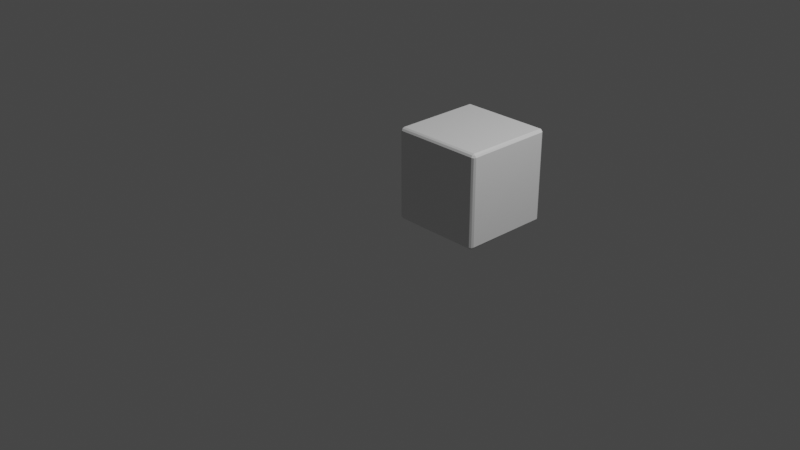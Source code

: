 # Source: cube.blend  (saved by Blender 3.2.14; exported with 4.5.12 LTS)
import bpy
from mathutils import Matrix  # noqa: F401  (used for matrix-valued properties, if any)

bpy.ops.wm.read_factory_settings(use_empty=True)
scene = bpy.context.scene
scene.name = 'Scene'

# ---- collections
col_collection = bpy.data.collections.new('Collection'); scene.collection.children.link(col_collection)

# ---- images (referenced by path relative to the original .blend; pixels are not part of the script)
import os
ASSET_DIR = os.environ.get("B2B_ASSET_DIR", "")  # directory of the original .blend (textures are referenced by path, not embedded)
HERE = os.path.dirname(os.path.abspath(__file__))  # packed textures are extracted next to this script under _unpacked/

def load_image(name, relpath, width, height, colorspace="sRGB"):
    """Load a texture the original file referenced (path relative to the .blend, or extracted next to this script)."""
    p = next((c for c in (os.path.join(HERE, relpath), os.path.join(ASSET_DIR, relpath)) if relpath and os.path.exists(c)), "")
    if p:
        img = bpy.data.images.load(p, check_existing=True)
        img.name = name
    else:  # same state as the original file: an image datablock whose file is absent (Cycles renders it pink)
        img = bpy.data.images.new(name, width, height)
        img.source = "FILE"
        img.filepath = "//" + (relpath or name)
    img.colorspace_settings.name = colorspace
    return img
img_cube = load_image('cube', 'cube.png', 1024, 1024, 'sRGB')

# ---- materials (node trees are filled in below, after node groups)
mat_material = bpy.data.materials.new('Material')
mat_material.alpha_threshold = 0.0
mat_material.use_transparent_shadow = False
mat_material.line_color = (0.0, 0.0, 0.0, 1.0)

# ---- material node trees
mat_material.use_nodes = True; mat_material.node_tree.nodes.clear()
_N = mat_material.node_tree.nodes; _L = mat_material.node_tree.links
n0 = _N.new('ShaderNodeOutputMaterial'); n0.name = 'Material Output'; n0.location = (300, 300)
n1 = _N.new('ShaderNodeBsdfPrincipled'); n1.name = 'Principled BSDF'; n1.location = (10, 300)
n1.distribution = 'GGX'
n1.subsurface_method = 'RANDOM_WALK_SKIN'
n1.inputs[2].default_value = 0.4
n1.inputs[3].default_value = 1.45
n1.inputs[27].default_value = (0.0, 0.0, 0.0, 1.0)
n1.inputs[28].default_value = 1.0
n2 = _N.new('ShaderNodeTexImage'); n2.name = 'Image Texture'; n2.location = (-402, 205)
n2.image = img_cube
_L.new(n1.outputs[0], n0.inputs[0])
n0.is_active_output = True

# ---- world
world_world = bpy.data.worlds.new('World'); scene.world = world_world
world_world.use_nodes = True; world_world.node_tree.nodes.clear()
_N = world_world.node_tree.nodes; _L = world_world.node_tree.links
n0 = _N.new('ShaderNodeOutputWorld'); n0.name = 'World Output'; n0.location = (300, 300)
n1 = _N.new('ShaderNodeBackground'); n1.name = 'Background'; n1.location = (10, 300)
n1.inputs[0].default_value = (0.05088, 0.05088, 0.05088, 1.0)
_L.new(n1.outputs[0], n0.inputs[0])
n0.is_active_output = True
world_world.color = (0.05088, 0.05088, 0.05088)
world_world.use_sun_shadow = False
world_world.sun_shadow_jitter_overblur = 0.0

# ---- cameras
cam_camera = bpy.data.cameras.new('Camera')
cam_camera.clip_end = 100.0
cam_camera.ortho_scale = 7.314

# ---- lights
light_light = bpy.data.lights.new('Light', 'POINT')
light_light.transmission_factor = 0.0
light_light.energy = 1000.0
light_light.shadow_soft_size = 0.1
light_light.shadow_maximum_resolution = 0.006
light_light.use_absolute_resolution = True

# ---- meshes
me_cube = bpy.data.meshes.new('Cube')
me_cube.from_pydata([(0.9, 1.0, 0.9), (0.9, 0.9, 1.0), (1.0, 0.9, 0.9), (0.9, 0.9924, 0.9383), (0.9, 0.9707, 0.9707), (0.9383, 0.9924, 0.9), (0.9387, 0.9837, 0.9387), (0.9366, 0.9658, 0.9658), (0.9577, 0.9577, 0.9577), (0.9383, 0.9, 0.9924), (0.9707, 0.9, 0.9707), (0.9, 0.9383, 0.9924), (0.9387, 0.9387, 0.9837), (0.9658, 0.9366, 0.9658), (0.9924, 0.9383, 0.9), (0.9707, 0.9707, 0.9), (0.9924, 0.9, 0.9383), (0.9837, 0.9387, 0.9387), (0.9658, 0.9658, 0.9366), (0.9, 0.9, -1.0), (0.9, 1.0, -0.9), (1.0, 0.9, -0.9), (0.9, 0.9383, -0.9924), (0.9, 0.9707, -0.9707), (0.9383, 0.9, -0.9924), (0.9387, 0.9387, -0.9837), (0.9366, 0.9658, -0.9658), (0.9577, 0.9577, -0.9577), (0.9383, 0.9924, -0.9), (0.9707, 0.9707, -0.9), (0.9, 0.9924, -0.9383), (0.9387, 0.9837, -0.9387), (0.9658, 0.9658, -0.9366), (0.9924, 0.9, -0.9383), (0.9707, 0.9, -0.9707), (0.9924, 0.9383, -0.9), (0.9837, 0.9387, -0.9387), (0.9658, 0.9366, -0.9658), (1.0, -0.9, 0.9), (0.9, -0.9, 1.0), (0.9, -1.0, 0.9), (0.9924, -0.9, 0.9383), (0.9707, -0.9, 0.9707), (0.9924, -0.9383, 0.9), (0.9837, -0.9387, 0.9387), (0.9658, -0.9366, 0.9658), (0.9577, -0.9577, 0.9577), (0.9, -0.9383, 0.9924), (0.9, -0.9707, 0.9707), (0.9383, -0.9, 0.9924), (0.9387, -0.9387, 0.9837), (0.9366, -0.9658, 0.9658), (0.9383, -0.9924, 0.9), (0.9707, -0.9707, 0.9), (0.9, -0.9924, 0.9383), (0.9387, -0.9837, 0.9387), (0.9658, -0.9658, 0.9366), (1.0, -0.9, -0.9), (0.9, -1.0, -0.9), (0.9, -0.9, -1.0), (0.9924, -0.9383, -0.9), (0.9707, -0.9707, -0.9), (0.9924, -0.9, -0.9383), (0.9837, -0.9387, -0.9387), (0.9658, -0.9658, -0.9366), (0.9577, -0.9577, -0.9577), (0.9, -0.9924, -0.9383), (0.9, -0.9707, -0.9707), (0.9383, -0.9924, -0.9), (0.9387, -0.9837, -0.9387), (0.9366, -0.9658, -0.9658), (0.9383, -0.9, -0.9924), (0.9707, -0.9, -0.9707), (0.9, -0.9383, -0.9924), (0.9387, -0.9387, -0.9837), (0.9658, -0.9366, -0.9658), (-0.9, 1.0, 0.9), (-1.0, 0.9, 0.9), (-0.9, 0.9, 1.0), (-0.9383, 0.9924, 0.9), (-0.9707, 0.9707, 0.9), (-0.9, 0.9924, 0.9383), (-0.9387, 0.9837, 0.9387), (-0.9658, 0.9658, 0.9366), (-0.9577, 0.9577, 0.9577), (-0.9924, 0.9, 0.9383), (-0.9707, 0.9, 0.9707), (-0.9924, 0.9383, 0.9), (-0.9837, 0.9387, 0.9387), (-0.9658, 0.9366, 0.9658), (-0.9, 0.9383, 0.9924), (-0.9, 0.9707, 0.9707), (-0.9383, 0.9, 0.9924), (-0.9387, 0.9387, 0.9837), (-0.9366, 0.9658, 0.9658), (-1.0, 0.9, -0.9), (-0.9, 1.0, -0.9), (-0.9, 0.9, -1.0), (-0.9924, 0.9383, -0.9), (-0.9707, 0.9707, -0.9), (-0.9924, 0.9, -0.9383), (-0.9837, 0.9387, -0.9387), (-0.9658, 0.9658, -0.9366), (-0.9577, 0.9577, -0.9577), (-0.9, 0.9924, -0.9383), (-0.9, 0.9707, -0.9707), (-0.9383, 0.9924, -0.9), (-0.9387, 0.9837, -0.9387), (-0.9366, 0.9658, -0.9658), (-0.9383, 0.9, -0.9924), (-0.9707, 0.9, -0.9707), (-0.9, 0.9383, -0.9924), (-0.9387, 0.9387, -0.9837), (-0.9658, 0.9366, -0.9658), (-1.0, -0.9, 0.9), (-0.9, -1.0, 0.9), (-0.9, -0.9, 1.0), (-0.9924, -0.9383, 0.9), (-0.9707, -0.9707, 0.9), (-0.9924, -0.9, 0.9383), (-0.9837, -0.9387, 0.9387), (-0.9658, -0.9658, 0.9366), (-0.9577, -0.9577, 0.9577), (-0.9, -0.9924, 0.9383), (-0.9, -0.9707, 0.9707), (-0.9383, -0.9924, 0.9), (-0.9387, -0.9837, 0.9387), (-0.9366, -0.9658, 0.9658), (-0.9383, -0.9, 0.9924), (-0.9707, -0.9, 0.9707), (-0.9, -0.9383, 0.9924), (-0.9387, -0.9387, 0.9837), (-0.9658, -0.9366, 0.9658), (-0.9, -0.9, -1.0), (-0.9, -1.0, -0.9), (-1.0, -0.9, -0.9), (-0.9, -0.9383, -0.9924), (-0.9, -0.9707, -0.9707), (-0.9383, -0.9, -0.9924), (-0.9387, -0.9387, -0.9837), (-0.9366, -0.9658, -0.9658), (-0.9577, -0.9577, -0.9577), (-0.9383, -0.9924, -0.9), (-0.9707, -0.9707, -0.9), (-0.9, -0.9924, -0.9383), (-0.9387, -0.9837, -0.9387), (-0.9658, -0.9658, -0.9366), (-0.9924, -0.9, -0.9383), (-0.9707, -0.9, -0.9707), (-0.9924, -0.9383, -0.9), (-0.9837, -0.9387, -0.9387), (-0.9658, -0.9366, -0.9658)], [], [(97, 19, 59, 133), (135, 114, 77, 95), (58, 40, 115, 134), (1, 78, 116, 39), (21, 2, 38, 57), (0, 3, 6, 5), (3, 4, 7, 6), (5, 6, 18, 15), (6, 7, 8, 18), (1, 9, 12, 11), (9, 10, 13, 12), (11, 12, 7, 4), (12, 13, 8, 7), (2, 14, 17, 16), (14, 15, 18, 17), (16, 17, 13, 10), (17, 18, 8, 13), (19, 22, 25, 24), (22, 23, 26, 25), (24, 25, 37, 34), (25, 26, 27, 37), (20, 28, 31, 30), (28, 29, 32, 31), (30, 31, 26, 23), (31, 32, 27, 26), (21, 33, 36, 35), (33, 34, 37, 36), (35, 36, 32, 29), (36, 37, 27, 32), (38, 41, 44, 43), (41, 42, 45, 44), (43, 44, 56, 53), (44, 45, 46, 56), (39, 47, 50, 49), (47, 48, 51, 50), (49, 50, 45, 42), (50, 51, 46, 45), (40, 52, 55, 54), (52, 53, 56, 55), (54, 55, 51, 48), (55, 56, 46, 51), (57, 60, 63, 62), (60, 61, 64, 63), (62, 63, 75, 72), (63, 64, 65, 75), (58, 66, 69, 68), (66, 67, 70, 69), (68, 69, 64, 61), (69, 70, 65, 64), (59, 71, 74, 73), (71, 72, 75, 74), (73, 74, 70, 67), (74, 75, 65, 70), (76, 79, 82, 81), (79, 80, 83, 82), (81, 82, 94, 91), (82, 83, 84, 94), (77, 85, 88, 87), (85, 86, 89, 88), (87, 88, 83, 80), (88, 89, 84, 83), (78, 90, 93, 92), (90, 91, 94, 93), (92, 93, 89, 86), (93, 94, 84, 89), (95, 98, 101, 100), (98, 99, 102, 101), (100, 101, 113, 110), (101, 102, 103, 113), (96, 104, 107, 106), (104, 105, 108, 107), (106, 107, 102, 99), (107, 108, 103, 102), (97, 109, 112, 111), (109, 110, 113, 112), (111, 112, 108, 105), (112, 113, 103, 108), (114, 117, 120, 119), (117, 118, 121, 120), (119, 120, 132, 129), (120, 121, 122, 132), (115, 123, 126, 125), (123, 124, 127, 126), (125, 126, 121, 118), (126, 127, 122, 121), (116, 128, 131, 130), (128, 129, 132, 131), (130, 131, 127, 124), (131, 132, 122, 127), (133, 136, 139, 138), (136, 137, 140, 139), (138, 139, 151, 148), (139, 140, 141, 151), (134, 142, 145, 144), (142, 143, 146, 145), (144, 145, 140, 137), (145, 146, 141, 140), (135, 147, 150, 149), (147, 148, 151, 150), (149, 150, 146, 143), (150, 151, 141, 146), (97, 133, 138, 109), (109, 138, 148, 110), (110, 148, 147, 100), (100, 147, 135, 95), (19, 97, 111, 22), (22, 111, 105, 23), (23, 105, 104, 30), (30, 104, 96, 20), (2, 21, 35, 14), (14, 35, 29, 15), (15, 29, 28, 5), (5, 28, 20, 0), (134, 115, 125, 142), (142, 125, 118, 143), (143, 118, 117, 149), (149, 117, 114, 135), (40, 58, 68, 52), (52, 68, 61, 53), (53, 61, 60, 43), (43, 60, 57, 38), (76, 96, 106, 79), (79, 106, 99, 80), (80, 99, 98, 87), (87, 98, 95, 77), (39, 116, 130, 47), (47, 130, 124, 48), (48, 124, 123, 54), (54, 123, 115, 40), (1, 39, 49, 9), (9, 49, 42, 10), (10, 42, 41, 16), (16, 41, 38, 2), (133, 59, 73, 136), (136, 73, 67, 137), (137, 67, 66, 144), (144, 66, 58, 134), (116, 78, 92, 128), (128, 92, 86, 129), (129, 86, 85, 119), (119, 85, 77, 114), (78, 1, 11, 90), (90, 11, 4, 91), (91, 4, 3, 81), (81, 3, 0, 76), (59, 19, 24, 71), (71, 24, 34, 72), (72, 34, 33, 62), (62, 33, 21, 57), (96, 76, 0, 20)])
_uv = me_cube.uv_layers.new(name='UVMap')
_uv.uv.foreach_set('vector', [0.1375, 0.5125, 0.3625, 0.5125, 0.3625, 0.7375, 0.1375, 0.7375, 0.3875, 0.0125, 0.6125, 0.0125, 0.6125, 0.2375, 0.3875, 0.2375, 0.3875, 0.7625, 0.6125, 0.7625, 0.6125, 0.9875, 0.3875, 0.9875, 0.6375, 0.5125, 0.8625, 0.5125, 0.8625, 0.7375, 0.6375, 0.7375, 0.3875, 0.5125, 0.6125, 0.5125, 0.6125, 0.7375, 0.3875, 0.7375, 0.6125, 0.4875, 0.6173, 0.4875, 0.6173, 0.4923, 0.6125, 0.4923, 0.6173, 0.4875, 0.625, 0.4875, 0.625, 0.4921, 0.6173, 0.4923, 0.6125, 0.4923, 0.6173, 0.4923, 0.6171, 0.5, 0.6125, 0.5, 0.6173, 0.4923, 0.625, 0.4921, 0.6232, 0.5, 0.6171, 0.5, 0.6375, 0.5125, 0.6327, 0.5125, 0.6327, 0.5077, 0.6375, 0.5077, 0.6327, 0.5125, 0.625, 0.5125, 0.625, 0.5079, 0.6327, 0.5077, 0.6375, 0.5077, 0.6327, 0.5077, 0.6329, 0.5, 0.6375, 0.5, 0.6327, 0.5077, 0.625, 0.5079, 0.6232, 0.5, 0.6329, 0.5, 0.6125, 0.5125, 0.6125, 0.5077, 0.6173, 0.5077, 0.6173, 0.5125, 0.6125, 0.5077, 0.6125, 0.5, 0.6171, 0.5, 0.6173, 0.5077, 0.6173, 0.5125, 0.6173, 0.5077, 0.625, 0.5079, 0.625, 0.5125, 0.6173, 0.5077, 0.6171, 0.5, 0.6232, 0.5, 0.625, 0.5079, 0.3625, 0.5125, 0.3625, 0.5077, 0.3673, 0.5077, 0.3673, 0.5125, 0.3625, 0.5077, 0.3625, 0.5, 0.3671, 0.5, 0.3673, 0.5077, 0.3673, 0.5125, 0.3673, 0.5077, 0.375, 0.5079, 0.375, 0.5125, 0.3673, 0.5077, 0.3671, 0.5, 0.375, 0.5018, 0.375, 0.5079, 0.3875, 0.4875, 0.3875, 0.4923, 0.3827, 0.4923, 0.3827, 0.4875, 0.3875, 0.4923, 0.3875, 0.5, 0.3829, 0.5, 0.3827, 0.4923, 0.3827, 0.4875, 0.3827, 0.4923, 0.375, 0.4921, 0.375, 0.4875, 0.3827, 0.4923, 0.3829, 0.5, 0.375, 0.5018, 0.375, 0.4921, 0.3875, 0.5125, 0.3827, 0.5125, 0.3827, 0.5077, 0.3875, 0.5077, 0.3827, 0.5125, 0.375, 0.5125, 0.375, 0.5079, 0.3827, 0.5077, 0.3875, 0.5077, 0.3827, 0.5077, 0.3829, 0.5, 0.3875, 0.5, 0.3827, 0.5077, 0.375, 0.5079, 0.375, 0.5018, 0.3829, 0.5, 0.6125, 0.7375, 0.6173, 0.7375, 0.6173, 0.7423, 0.6125, 0.7423, 0.6173, 0.7375, 0.625, 0.7375, 0.625, 0.7421, 0.6173, 0.7423, 0.6125, 0.7423, 0.6173, 0.7423, 0.6171, 0.75, 0.6125, 0.75, 0.6173, 0.7423, 0.625, 0.7421, 0.625, 0.7482, 0.6171, 0.75, 0.6375, 0.7375, 0.6375, 0.7423, 0.6327, 0.7423, 0.6327, 0.7375, 0.6375, 0.7423, 0.6375, 0.75, 0.6329, 0.75, 0.6327, 0.7423, 0.6327, 0.7375, 0.6327, 0.7423, 0.625, 0.7421, 0.625, 0.7375, 0.6327, 0.7423, 0.6329, 0.75, 0.625, 0.7482, 0.625, 0.7421, 0.6125, 0.7625, 0.6125, 0.7577, 0.6173, 0.7577, 0.6173, 0.7625, 0.6125, 0.7577, 0.6125, 0.75, 0.6171, 0.75, 0.6173, 0.7577, 0.6173, 0.7625, 0.6173, 0.7577, 0.625, 0.7579, 0.625, 0.7625, 0.6173, 0.7577, 0.6171, 0.75, 0.625, 0.7482, 0.625, 0.7579, 0.3875, 0.7375, 0.3875, 0.7423, 0.3827, 0.7423, 0.3827, 0.7375, 0.3875, 0.7423, 0.3875, 0.75, 0.3829, 0.75, 0.3827, 0.7423, 0.3827, 0.7375, 0.3827, 0.7423, 0.375, 0.7421, 0.375, 0.7375, 0.3827, 0.7423, 0.3829, 0.75, 0.3768, 0.75, 0.375, 0.7421, 0.3875, 0.7625, 0.3827, 0.7625, 0.3827, 0.7577, 0.3875, 0.7577, 0.3827, 0.7625, 0.375, 0.7625, 0.375, 0.7579, 0.3827, 0.7577, 0.3875, 0.7577, 0.3827, 0.7577, 0.3829, 0.75, 0.3875, 0.75, 0.3827, 0.7577, 0.375, 0.7579, 0.3768, 0.75, 0.3829, 0.75, 0.3625, 0.7375, 0.3673, 0.7375, 0.3673, 0.7423, 0.3625, 0.7423, 0.3673, 0.7375, 0.375, 0.7375, 0.375, 0.7421, 0.3673, 0.7423, 0.3625, 0.7423, 0.3673, 0.7423, 0.3671, 0.75, 0.3625, 0.75, 0.3673, 0.7423, 0.375, 0.7421, 0.3768, 0.75, 0.3671, 0.75, 0.6125, 0.2625, 0.6125, 0.2577, 0.6173, 0.2577, 0.6173, 0.2625, 0.6125, 0.2577, 0.6125, 0.25, 0.6171, 0.25, 0.6173, 0.2577, 0.6173, 0.2625, 0.6173, 0.2577, 0.625, 0.2579, 0.625, 0.2625, 0.6173, 0.2577, 0.6171, 0.25, 0.6197, 0.25, 0.625, 0.2579, 0.6125, 0.2375, 0.6173, 0.2375, 0.6173, 0.2423, 0.6125, 0.2423, 0.6173, 0.2375, 0.625, 0.2375, 0.625, 0.2421, 0.6173, 0.2423, 0.6125, 0.2423, 0.6173, 0.2423, 0.6171, 0.25, 0.6125, 0.25, 0.6173, 0.2423, 0.625, 0.2421, 0.625, 0.2447, 0.6171, 0.25, 0.8625, 0.5125, 0.8625, 0.5077, 0.8673, 0.5077, 0.8673, 0.5125, 0.8625, 0.5077, 0.8625, 0.5, 0.8671, 0.5, 0.8673, 0.5077, 0.8673, 0.5125, 0.8673, 0.5077, 0.875, 0.5079, 0.875, 0.5125, 0.8673, 0.5077, 0.8671, 0.5, 0.8697, 0.5, 0.875, 0.5079, 0.3875, 0.2375, 0.3875, 0.2423, 0.3827, 0.2423, 0.3827, 0.2375, 0.3875, 0.2423, 0.3875, 0.25, 0.3829, 0.25, 0.3827, 0.2423, 0.3827, 0.2375, 0.3827, 0.2423, 0.375, 0.2421, 0.375, 0.2375, 0.3827, 0.2423, 0.3829, 0.25, 0.3803, 0.25, 0.375, 0.2421, 0.3875, 0.2625, 0.3827, 0.2625, 0.3827, 0.2577, 0.3875, 0.2577, 0.3827, 0.2625, 0.375, 0.2625, 0.375, 0.2579, 0.3827, 0.2577, 0.3875, 0.2577, 0.3827, 0.2577, 0.3829, 0.25, 0.3875, 0.25, 0.3827, 0.2577, 0.375, 0.2579, 0.375, 0.2553, 0.3829, 0.25, 0.1375, 0.5125, 0.1327, 0.5125, 0.1327, 0.5077, 0.1375, 0.5077, 0.1327, 0.5125, 0.125, 0.5125, 0.125, 0.5079, 0.1327, 0.5077, 0.1375, 0.5077, 0.1327, 0.5077, 0.1329, 0.5, 0.1375, 0.5, 0.1327, 0.5077, 0.125, 0.5079, 0.125, 0.5053, 0.1329, 0.5, 0.6125, 0.0125, 0.6125, 0.007716, 0.6173, 0.007662, 0.6173, 0.0125, 0.6125, 0.007716, 0.6125, 0.0, 0.6171, 0.0, 0.6173, 0.007662, 0.6173, 0.0125, 0.6173, 0.007662, 0.625, 0.007926, 0.625, 0.0125, 0.6173, 0.007662, 0.6171, 0.0, 0.6197, 0.0, 0.625, 0.007926, 0.6125, 0.9875, 0.6173, 0.9875, 0.6173, 0.9923, 0.6125, 0.9923, 0.6173, 0.9875, 0.625, 0.9875, 0.625, 0.9921, 0.6173, 0.9923, 0.6125, 0.9923, 0.6173, 0.9923, 0.6171, 1.0, 0.6125, 1.0, 0.6173, 0.9923, 0.625, 0.9921, 0.625, 0.9947, 0.6171, 1.0, 0.8625, 0.7375, 0.8673, 0.7375, 0.8673, 0.7423, 0.8625, 0.7423, 0.8673, 0.7375, 0.875, 0.7375, 0.875, 0.7421, 0.8673, 0.7423, 0.8625, 0.7423, 0.8673, 0.7423, 0.8671, 0.75, 0.8625, 0.75, 0.8673, 0.7423, 0.875, 0.7421, 0.875, 0.7447, 0.8671, 0.75, 0.1375, 0.7375, 0.1375, 0.7423, 0.1327, 0.7423, 0.1327, 0.7375, 0.1375, 0.7423, 0.1375, 0.75, 0.1329, 0.75, 0.1327, 0.7423, 0.1327, 0.7375, 0.1327, 0.7423, 0.125, 0.7421, 0.125, 0.7375, 0.1327, 0.7423, 0.1329, 0.75, 0.1303, 0.75, 0.125, 0.7421, 0.3875, 0.9875, 0.3875, 0.9923, 0.3827, 0.9923, 0.3827, 0.9875, 0.3875, 0.9923, 0.3875, 1.0, 0.3829, 1.0, 0.3827, 0.9923, 0.3827, 0.9875, 0.3827, 0.9923, 0.375, 0.9921, 0.375, 0.9875, 0.3827, 0.9923, 0.3829, 1.0, 0.3803, 1.0, 0.375, 0.9921, 0.3875, 0.0125, 0.3827, 0.0125, 0.3827, 0.007662, 0.3875, 0.007716, 0.3827, 0.0125, 0.375, 0.0125, 0.375, 0.007926, 0.3827, 0.007662, 0.3875, 0.007716, 0.3827, 0.007662, 0.3829, 0.0, 0.3875, 0.0, 0.3827, 0.007662, 0.375, 0.007926, 0.375, 0.005283, 0.3829, 0.0, 0.1375, 0.5125, 0.1375, 0.7375, 0.1327, 0.7375, 0.1327, 0.5125, 0.1327, 0.5125, 0.1327, 0.7375, 0.125, 0.7375, 0.125, 0.5125, 0.375, 0.2375, 0.375, 0.0125, 0.3827, 0.0125, 0.3827, 0.2375, 0.3827, 0.2375, 0.3827, 0.0125, 0.3875, 0.0125, 0.3875, 0.2375, 0.3625, 0.5125, 0.1375, 0.5125, 0.1375, 0.5077, 0.3625, 0.5077, 0.3625, 0.5077, 0.1375, 0.5077, 0.1375, 0.5, 0.3625, 0.5, 0.375, 0.4875, 0.375, 0.2625, 0.3827, 0.2625, 0.3827, 0.4875, 0.3827, 0.4875, 0.3827, 0.2625, 0.3875, 0.2625, 0.3875, 0.4875, 0.6125, 0.5125, 0.3875, 0.5125, 0.3875, 0.5077, 0.6125, 0.5077, 0.6125, 0.5077, 0.3875, 0.5077, 0.3875, 0.5, 0.6125, 0.5, 0.6125, 0.5, 0.3875, 0.5, 0.3875, 0.4923, 0.6125, 0.4923, 0.6125, 0.4923, 0.3875, 0.4923, 0.3875, 0.4875, 0.6125, 0.4875, 0.3875, 0.9875, 0.6125, 0.9875, 0.6125, 0.9923, 0.3875, 0.9923, 0.3875, 0.9923, 0.6125, 0.9923, 0.6125, 1.0, 0.3875, 1.0, 0.3875, 0.0, 0.6125, 0.0, 0.6125, 0.007716, 0.3875, 0.007716, 0.3875, 0.007716, 0.6125, 0.007716, 0.6125, 0.0125, 0.3875, 0.0125, 0.6125, 0.7625, 0.3875, 0.7625, 0.3875, 0.7577, 0.6125, 0.7577, 0.6125, 0.7577, 0.3875, 0.7577, 0.3875, 0.75, 0.6125, 0.75, 0.6125, 0.75, 0.3875, 0.75, 0.3875, 0.7423, 0.6125, 0.7423, 0.6125, 0.7423, 0.3875, 0.7423, 0.3875, 0.7375, 0.6125, 0.7375, 0.6125, 0.2625, 0.3875, 0.2625, 0.3875, 0.2577, 0.6125, 0.2577, 0.6125, 0.2577, 0.3875, 0.2577, 0.3875, 0.25, 0.6125, 0.25, 0.6125, 0.25, 0.3875, 0.25, 0.3875, 0.2423, 0.6125, 0.2423, 0.6125, 0.2423, 0.3875, 0.2423, 0.3875, 0.2375, 0.6125, 0.2375, 0.6375, 0.7375, 0.8625, 0.7375, 0.8625, 0.7423, 0.6375, 0.7423, 0.6375, 0.7423, 0.8625, 0.7423, 0.8625, 0.75, 0.6375, 0.75, 0.625, 0.7625, 0.625, 0.9875, 0.6173, 0.9875, 0.6173, 0.7625, 0.6173, 0.7625, 0.6173, 0.9875, 0.6125, 0.9875, 0.6125, 0.7625, 0.6375, 0.5125, 0.6375, 0.7375, 0.6327, 0.7375, 0.6327, 0.5125, 0.6327, 0.5125, 0.6327, 0.7375, 0.625, 0.7375, 0.625, 0.5125, 0.625, 0.5125, 0.625, 0.7375, 0.6173, 0.7375, 0.6173, 0.5125, 0.6173, 0.5125, 0.6173, 0.7375, 0.6125, 0.7375, 0.6125, 0.5125, 0.1375, 0.7375, 0.3625, 0.7375, 0.3625, 0.7423, 0.1375, 0.7423, 0.1375, 0.7423, 0.3625, 0.7423, 0.3625, 0.75, 0.1375, 0.75, 0.375, 0.9875, 0.375, 0.7625, 0.3827, 0.7625, 0.3827, 0.9875, 0.3827, 0.9875, 0.3827, 0.7625, 0.3875, 0.7625, 0.3875, 0.9875, 0.8625, 0.7375, 0.8625, 0.5125, 0.8673, 0.5125, 0.8673, 0.7375, 0.8673, 0.7375, 0.8673, 0.5125, 0.875, 0.5125, 0.875, 0.7375, 0.625, 0.0125, 0.625, 0.2375, 0.6173, 0.2375, 0.6173, 0.0125, 0.6173, 0.0125, 0.6173, 0.2375, 0.6125, 0.2375, 0.6125, 0.0125, 0.8625, 0.5125, 0.6375, 0.5125, 0.6375, 0.5077, 0.8625, 0.5077, 0.8625, 0.5077, 0.6375, 0.5077, 0.6375, 0.5, 0.8625, 0.5, 0.625, 0.2625, 0.625, 0.4875, 0.6173, 0.4875, 0.6173, 0.2625, 0.6173, 0.2625, 0.6173, 0.4875, 0.6125, 0.4875, 0.6125, 0.2625, 0.3625, 0.7375, 0.3625, 0.5125, 0.3673, 0.5125, 0.3673, 0.7375, 0.3673, 0.7375, 0.3673, 0.5125, 0.375, 0.5125, 0.375, 0.7375, 0.375, 0.7375, 0.375, 0.5125, 0.3827, 0.5125, 0.3827, 0.7375, 0.3827, 0.7375, 0.3827, 0.5125, 0.3875, 0.5125, 0.3875, 0.7375, 0.3875, 0.2625, 0.6125, 0.2625, 0.6125, 0.4875, 0.3875, 0.4875])
me_cube.materials.append(mat_material)
me_cube.use_mirror_vertex_groups = False
me_cube.update()

# ---- objects
ob_cube = bpy.data.objects.new('Cube', me_cube)
ob_light = bpy.data.objects.new('Light', light_light)
ob_camera = bpy.data.objects.new('Camera', cam_camera)

# ---- transforms, parenting, visibility, modifiers, constraints
ob_cube.location = (0.5, -0.5, 0.5)
ob_cube.scale = (0.5, 0.5, 0.5)
ob_cube.lock_rotations_4d = False
ob_cube.empty_display_type = 'ARROWS'
ob_cube.lineart.crease_threshold = 0.0
_m = ob_cube.modifiers.new('Decimate', 'DECIMATE')
_m.ratio = 0.2857
ob_light.location = (4.076, 0.005454, 5.904)
ob_light.rotation_euler = (0.6503, 0.05522, 1.866)
ob_light.lock_rotations_4d = False
ob_light.empty_display_type = 'ARROWS'
ob_light.color = (0.0, 0.0, 0.0, 0.0)
ob_light.lineart.crease_threshold = 0.0
ob_camera.location = (7.359, -7.926, 4.958)
ob_camera.rotation_euler = (1.109, 0.0, 0.8149)
ob_camera.lock_rotations_4d = False
ob_camera.empty_display_type = 'ARROWS'
ob_camera.color = (0.0, 0.0, 0.0, 0.0)
ob_camera.display_type = 'WIRE'
ob_camera.lineart.crease_threshold = 0.0

# ---- collection membership
col_collection.objects.link(ob_cube)
col_collection.objects.link(ob_light)
col_collection.objects.link(ob_camera)

# ---- scene / render settings (as saved in the file)
scene.camera = ob_camera
scene.frame_start = 1; scene.frame_end = 250; scene.frame_set(1)
scene.render.engine = 'BLENDER_EEVEE_NEXT'
scene.cycles.sampling_pattern = 'TABULATED_SOBOL'
scene.cycles.use_light_tree = False
scene.view_settings.view_transform = 'Filmic'
bpy.context.view_layer.update()
